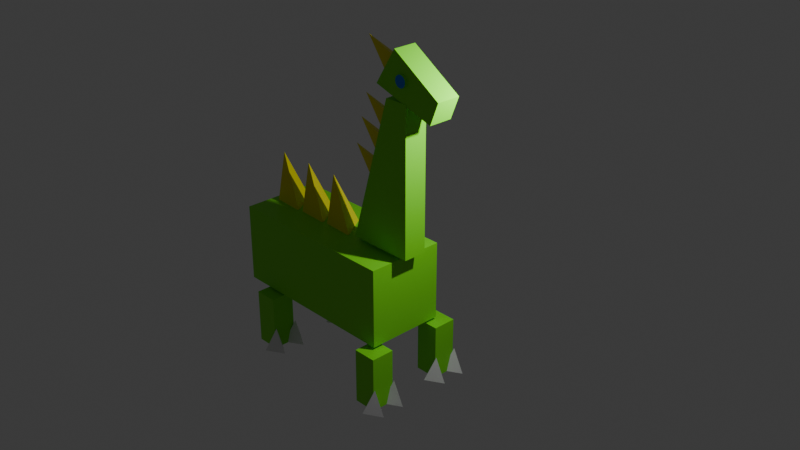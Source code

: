 # Source: mom.blend  (saved by Blender 4.1.24; exported with 4.5.12 LTS)
import bpy
from mathutils import Matrix  # noqa: F401  (used for matrix-valued properties, if any)

bpy.ops.wm.read_factory_settings(use_empty=True)
scene = bpy.context.scene
scene.name = 'Scene'

# ---- collections
col_collection = bpy.data.collections.new('Collection'); scene.collection.children.link(col_collection)

# ---- materials (node trees are filled in below, after node groups)
mat_green = bpy.data.materials.new('Green')
mat_green.alpha_threshold = 0.0
mat_green.use_transparent_shadow = False
mat_green.roughness = 0.5
mat_green.line_color = (0.0, 0.0, 0.0, 1.0)
mat_white = bpy.data.materials.new('White')
mat_white.use_transparent_shadow = False
mat_yellow = bpy.data.materials.new('Yellow')
mat_yellow.use_transparent_shadow = False
mat_blue = bpy.data.materials.new('Blue')
mat_blue.use_transparent_shadow = False

# ---- material node trees
mat_green.use_nodes = True; mat_green.node_tree.nodes.clear()
_N = mat_green.node_tree.nodes; _L = mat_green.node_tree.links
n0 = _N.new('ShaderNodeOutputMaterial'); n0.name = 'Material Output'; n0.location = (300, 300)
n1 = _N.new('ShaderNodeBsdfPrincipled'); n1.name = 'Principled BSDF'; n1.location = (10, 300)
n1.inputs[0].default_value = (0.1928, 0.7497, 0.01523, 1.0)
n1.inputs[3].default_value = 1.45
_L.new(n1.outputs[0], n0.inputs[0])
n0.is_active_output = True
mat_white.use_nodes = True; mat_white.node_tree.nodes.clear()
_N = mat_white.node_tree.nodes; _L = mat_white.node_tree.links
n0 = _N.new('ShaderNodeBsdfPrincipled'); n0.name = 'Principled BSDF'; n0.location = (10, 300)
n1 = _N.new('ShaderNodeOutputMaterial'); n1.name = 'Material Output'; n1.location = (300, 300)
_L.new(n0.outputs[0], n1.inputs[0])
n1.is_active_output = True
mat_yellow.use_nodes = True; mat_yellow.node_tree.nodes.clear()
_N = mat_yellow.node_tree.nodes; _L = mat_yellow.node_tree.links
n0 = _N.new('ShaderNodeBsdfPrincipled'); n0.name = 'Principled BSDF'; n0.location = (10, 300)
n0.inputs[0].default_value = (0.8001, 0.7275, 0.0, 1.0)
n1 = _N.new('ShaderNodeOutputMaterial'); n1.name = 'Material Output'; n1.location = (300, 300)
_L.new(n0.outputs[0], n1.inputs[0])
n1.is_active_output = True
mat_blue.use_nodes = True; mat_blue.node_tree.nodes.clear()
_N = mat_blue.node_tree.nodes; _L = mat_blue.node_tree.links
n0 = _N.new('ShaderNodeBsdfPrincipled'); n0.name = 'Principled BSDF'; n0.location = (10, 300)
n0.inputs[0].default_value = (0.003304, 0.1808, 0.8001, 1.0)
n1 = _N.new('ShaderNodeOutputMaterial'); n1.name = 'Material Output'; n1.location = (300, 300)
_L.new(n0.outputs[0], n1.inputs[0])
n1.is_active_output = True

# ---- world
world_world = bpy.data.worlds.new('World'); scene.world = world_world
world_world.use_nodes = True; world_world.node_tree.nodes.clear()
_N = world_world.node_tree.nodes; _L = world_world.node_tree.links
n0 = _N.new('ShaderNodeOutputWorld'); n0.name = 'World Output'; n0.location = (300, 300)
n1 = _N.new('ShaderNodeBackground'); n1.name = 'Background'; n1.location = (10, 300)
n1.inputs[0].default_value = (0.05088, 0.05088, 0.05088, 1.0)
_L.new(n1.outputs[0], n0.inputs[0])
n0.is_active_output = True
world_world.color = (0.05088, 0.05088, 0.05088)
world_world.use_sun_shadow = False
world_world.sun_shadow_jitter_overblur = 0.0

# ---- cameras
cam_camera = bpy.data.cameras.new('Camera')
cam_camera.clip_end = 100.0
cam_camera.ortho_scale = 7.314

# ---- lights
light_light = bpy.data.lights.new('Light', 'POINT')
light_light.transmission_factor = 0.0
light_light.energy = 1000.0
light_light.shadow_soft_size = 0.1
light_light.shadow_maximum_resolution = 0.006
light_light.use_absolute_resolution = True

# ---- meshes
me_cube_001 = bpy.data.meshes.new('Cube.001')
me_cube_001.from_pydata([(-1.0, -1.0, -1.0), (-1.0, -1.0, 1.0), (-1.0, 1.0, -1.0), (-1.0, 1.0, 1.0), (1.0, -1.0, -1.0), (1.0, -1.0, 1.0), (1.0, 1.0, -1.0), (1.0, 1.0, 1.0), (0.645, -0.1649, -0.9957), (2.145, -1.031, -0.9957), (0.645, -1.897, -0.9957), (1.145, -1.031, -0.1386), (0.645, 1.885, -0.9957), (2.145, 1.019, -0.9957), (0.645, 0.1528, -0.9957), (1.145, 1.019, -0.1386)], [], [(0, 1, 3, 2), (2, 3, 7, 6), (6, 7, 5, 4), (4, 5, 1, 0), (2, 6, 4, 0), (7, 3, 1, 5), (8, 11, 9), (8, 9, 10), (9, 11, 10), (10, 11, 8), (12, 15, 13), (12, 13, 14), (13, 15, 14), (14, 15, 12)])
me_cube_001.polygons.foreach_set('material_index', [0, 0, 0, 0, 0, 0, 1, 1, 1, 1, 1, 1, 1, 1])
_uv = me_cube_001.uv_layers.new(name='UVMap')
_uv.uv.foreach_set('vector', [0.375, 0.0, 0.625, 0.0, 0.625, 0.25, 0.375, 0.25, 0.375, 0.25, 0.625, 0.25, 0.625, 0.5, 0.375, 0.5, 0.375, 0.5, 0.625, 0.5, 0.625, 0.75, 0.375, 0.75, 0.375, 0.75, 0.625, 0.75, 0.625, 1.0, 0.375, 1.0, 0.125, 0.5, 0.375, 0.5, 0.375, 0.75, 0.125, 0.75, 0.625, 0.5, 0.875, 0.5, 0.875, 0.75, 0.625, 0.75, 0.25, 0.49, 0.25, 0.25, 0.4578, 0.13, 0.75, 0.49, 0.9578, 0.13, 0.5422, 0.13, 0.4578, 0.13, 0.25, 0.25, 0.04215, 0.13, 0.04215, 0.13, 0.25, 0.25, 0.25, 0.49, 0.25, 0.49, 0.25, 0.25, 0.4578, 0.13, 0.75, 0.49, 0.9578, 0.13, 0.5422, 0.13, 0.4578, 0.13, 0.25, 0.25, 0.04215, 0.13, 0.04215, 0.13, 0.25, 0.25, 0.25, 0.49])
me_cube_001.materials.append(mat_green)
me_cube_001.materials.append(mat_white)
me_cube_001.update()
me_cube_004 = bpy.data.meshes.new('Cube.004')
me_cube_004.from_pydata([(-1.0, -1.0, -1.0), (-1.0, -1.0, 1.0), (-1.0, 1.0, -1.0), (-1.0, 1.0, 1.0), (1.0, -1.0, -1.0), (1.0, -1.0, 1.0), (1.0, 1.0, -1.0), (1.0, 1.0, 1.0), (0.7293, 1.884, -0.9957), (2.229, 1.018, -0.9957), (0.7293, 0.1522, -0.9957), (1.229, 1.018, -0.1386), (0.7293, -0.1179, -0.9957), (2.229, -0.9839, -0.9957), (0.7293, -1.85, -0.9957), (1.229, -0.9839, -0.1386)], [], [(0, 1, 3, 2), (2, 3, 7, 6), (6, 7, 5, 4), (4, 5, 1, 0), (2, 6, 4, 0), (7, 3, 1, 5), (8, 11, 9), (8, 9, 10), (9, 11, 10), (10, 11, 8), (12, 15, 13), (12, 13, 14), (13, 15, 14), (14, 15, 12)])
me_cube_004.polygons.foreach_set('material_index', [0, 0, 0, 0, 0, 0, 1, 1, 1, 1, 1, 1, 1, 1])
_uv = me_cube_004.uv_layers.new(name='UVMap')
_uv.uv.foreach_set('vector', [0.375, 0.0, 0.625, 0.0, 0.625, 0.25, 0.375, 0.25, 0.375, 0.25, 0.625, 0.25, 0.625, 0.5, 0.375, 0.5, 0.375, 0.5, 0.625, 0.5, 0.625, 0.75, 0.375, 0.75, 0.375, 0.75, 0.625, 0.75, 0.625, 1.0, 0.375, 1.0, 0.125, 0.5, 0.375, 0.5, 0.375, 0.75, 0.125, 0.75, 0.625, 0.5, 0.875, 0.5, 0.875, 0.75, 0.625, 0.75, 0.25, 0.49, 0.25, 0.25, 0.4578, 0.13, 0.75, 0.49, 0.9578, 0.13, 0.5422, 0.13, 0.4578, 0.13, 0.25, 0.25, 0.04215, 0.13, 0.04215, 0.13, 0.25, 0.25, 0.25, 0.49, 0.25, 0.49, 0.25, 0.25, 0.4578, 0.13, 0.75, 0.49, 0.9578, 0.13, 0.5422, 0.13, 0.4578, 0.13, 0.25, 0.25, 0.04215, 0.13, 0.04215, 0.13, 0.25, 0.25, 0.25, 0.49])
me_cube_004.materials.append(mat_green)
me_cube_004.materials.append(mat_white)
me_cube_004.update()
me_cone_001 = bpy.data.meshes.new('Cone.001')
me_cone_001.from_pydata([(0.0, 1.0, -1.0), (0.866, -0.5, -1.0), (-0.866, -0.5, -1.0), (0.0, 0.0, 1.0), (-2.867, -0.6754, -1.01), (-2.867, -0.6754, 3.657), (-1.867, 1.057, -1.01), (-1.867, 1.057, 3.657), (-1.135, -1.675, -1.01), (-1.135, -1.675, 3.657), (-0.1347, 0.05666, -1.01), (-0.1347, 0.05666, 3.657), (-1.001, -0.7339, -1.0), (-0.1351, -2.234, -1.0), (-1.867, -2.234, -1.0), (-1.001, -1.734, 1.0)], [], [(0, 3, 1), (0, 1, 2), (1, 3, 2), (2, 3, 0), (4, 5, 7, 6), (6, 7, 11, 10), (10, 11, 9, 8), (8, 9, 5, 4), (6, 10, 8, 4), (11, 7, 5, 9), (12, 15, 13), (12, 13, 14), (13, 15, 14), (14, 15, 12)])
me_cone_001.polygons.foreach_set('material_index', [0, 0, 0, 0, 1, 1, 1, 1, 1, 1, 0, 0, 0, 0])
_uv = me_cone_001.uv_layers.new(name='UVMap')
_uv.uv.foreach_set('vector', [0.25, 0.49, 0.25, 0.25, 0.4578, 0.13, 0.75, 0.49, 0.9578, 0.13, 0.5422, 0.13, 0.4578, 0.13, 0.25, 0.25, 0.04215, 0.13, 0.04215, 0.13, 0.25, 0.25, 0.25, 0.49, 0.375, 0.0, 0.625, 0.0, 0.625, 0.25, 0.375, 0.25, 0.375, 0.25, 0.625, 0.25, 0.625, 0.5, 0.375, 0.5, 0.375, 0.5, 0.625, 0.5, 0.625, 0.75, 0.375, 0.75, 0.375, 0.75, 0.625, 0.75, 0.625, 1.0, 0.375, 1.0, 0.125, 0.5, 0.375, 0.5, 0.375, 0.75, 0.125, 0.75, 0.625, 0.5, 0.875, 0.5, 0.875, 0.75, 0.625, 0.75, 0.25, 0.49, 0.25, 0.25, 0.4578, 0.13, 0.75, 0.49, 0.9578, 0.13, 0.5422, 0.13, 0.4578, 0.13, 0.25, 0.25, 0.04215, 0.13, 0.04215, 0.13, 0.25, 0.25, 0.25, 0.49])
me_cone_001.materials.append(mat_white)
me_cone_001.materials.append(mat_green)
me_cone_001.update()
me_cone_005 = bpy.data.meshes.new('Cone.005')
me_cone_005.from_pydata([(0.0, 1.0, -1.0), (0.866, -0.5, -1.0), (-0.866, -0.5, -1.0), (0.0, 0.0, 1.0), (-1.848, 1.103, -1.01), (-1.848, 1.103, 3.657), (-0.8477, 2.835, -1.01), (-0.8477, 2.835, 3.657), (-0.1157, 0.1025, -1.01), (-0.1157, 0.1025, 3.657), (0.8843, 1.835, -1.01), (0.8843, 1.835, 3.657), (1.025, 2.775, -1.0), (1.891, 1.275, -1.0), (0.1589, 1.275, -1.0), (1.025, 1.775, 1.0)], [], [(0, 3, 1), (0, 1, 2), (1, 3, 2), (2, 3, 0), (4, 5, 7, 6), (6, 7, 11, 10), (10, 11, 9, 8), (8, 9, 5, 4), (6, 10, 8, 4), (11, 7, 5, 9), (12, 15, 13), (12, 13, 14), (13, 15, 14), (14, 15, 12)])
me_cone_005.polygons.foreach_set('material_index', [0, 0, 0, 0, 1, 1, 1, 1, 1, 1, 0, 0, 0, 0])
_uv = me_cone_005.uv_layers.new(name='UVMap')
_uv.uv.foreach_set('vector', [0.25, 0.49, 0.25, 0.25, 0.4578, 0.13, 0.75, 0.49, 0.9578, 0.13, 0.5422, 0.13, 0.4578, 0.13, 0.25, 0.25, 0.04215, 0.13, 0.04215, 0.13, 0.25, 0.25, 0.25, 0.49, 0.375, 0.0, 0.625, 0.0, 0.625, 0.25, 0.375, 0.25, 0.375, 0.25, 0.625, 0.25, 0.625, 0.5, 0.375, 0.5, 0.375, 0.5, 0.625, 0.5, 0.625, 0.75, 0.375, 0.75, 0.375, 0.75, 0.625, 0.75, 0.625, 1.0, 0.375, 1.0, 0.125, 0.5, 0.375, 0.5, 0.375, 0.75, 0.125, 0.75, 0.625, 0.5, 0.875, 0.5, 0.875, 0.75, 0.625, 0.75, 0.25, 0.49, 0.25, 0.25, 0.4578, 0.13, 0.75, 0.49, 0.9578, 0.13, 0.5422, 0.13, 0.4578, 0.13, 0.25, 0.25, 0.04215, 0.13, 0.04215, 0.13, 0.25, 0.25, 0.25, 0.49])
me_cone_005.materials.append(mat_white)
me_cone_005.materials.append(mat_green)
me_cone_005.update()
me_cone_008 = bpy.data.meshes.new('Cone.008')
me_cone_008.from_pydata([(0.0, 1.0, -1.0), (0.866, -0.5, -1.0), (-0.866, -0.5, -1.0), (0.0, 0.0, 1.0), (-0.537, -0.9446, -4.197), (-1.742, -0.9446, -0.8522), (-0.537, 1.055, -4.197), (-1.742, 1.055, -0.8522), (1.443, -0.9446, -4.028), (1.724, -0.9446, -0.9322), (1.443, 1.055, -4.028), (1.724, 1.055, -0.9322), (-0.1389, -0.9446, -2.095), (-0.1603, -0.9446, -2.04), (-0.1632, -0.9446, -1.983), (-0.1476, -0.9446, -1.926), (-0.114, -0.9446, -1.873), (-0.06366, -0.9446, -1.825), (0.001394, -0.9446, -1.783), (0.0787, -0.9446, -1.75), (0.1653, -0.9446, -1.727), (0.2578, -0.9446, -1.714), (0.3528, -0.9446, -1.712), (0.4464, -0.9446, -1.722), (0.5353, -0.9446, -1.742), (0.6158, -0.9446, -1.772), (0.6851, -0.9446, -1.811), (0.7402, -0.9446, -1.857), (0.7793, -0.9446, -1.909), (0.8007, -0.9446, -1.965), (0.8036, -0.9446, -2.022), (0.788, -0.9446, -2.078), (0.7543, -0.9446, -2.131), (0.704, -0.9446, -2.18), (0.639, -0.9446, -2.221), (0.5617, -0.9446, -2.254), (0.4751, -0.9446, -2.278), (0.3826, -0.9446, -2.29), (0.2876, -0.9446, -2.292), (0.1939, -0.9446, -2.283), (0.1051, -0.9446, -2.263), (0.02454, -0.9446, -2.232), (-0.04467, -0.9446, -2.193), (-0.09985, -0.9446, -2.147), (-0.1389, 1.055, -2.095), (-0.1603, 1.055, -2.04), (-0.1632, 1.055, -1.983), (-0.1476, 1.055, -1.926), (-0.114, 1.055, -1.873), (-0.06366, 1.055, -1.825), (0.001393, 1.055, -1.783), (0.0787, 1.055, -1.75), (0.1653, 1.055, -1.727), (0.2578, 1.055, -1.714), (0.3528, 1.055, -1.712), (0.4464, 1.055, -1.722), (0.5353, 1.055, -1.742), (0.6158, 1.055, -1.772), (0.6851, 1.055, -1.811), (0.7402, 1.055, -1.857), (0.7793, 1.055, -1.909), (0.8007, 1.055, -1.965), (0.8036, 1.055, -2.022), (0.788, 1.055, -2.078), (0.7543, 1.055, -2.131), (0.704, 1.055, -2.18), (0.639, 1.055, -2.221), (0.5617, 1.055, -2.254), (0.4751, 1.055, -2.278), (0.3826, 1.055, -2.29), (0.2876, 1.055, -2.292), (0.1939, 1.055, -2.283), (0.1051, 1.055, -2.263), (0.02454, 1.055, -2.232), (-0.04467, 1.055, -2.193), (-0.09985, 1.055, -2.147), (-0.1389, 1.332, -2.095), (-0.1603, 1.332, -2.04), (-0.1632, 1.332, -1.983), (-0.1476, 1.332, -1.926), (-0.114, 1.332, -1.873), (-0.06366, 1.332, -1.825), (0.001393, 1.332, -1.783), (0.0787, 1.332, -1.75), (0.1653, 1.332, -1.727), (0.2578, 1.332, -1.714), (0.3528, 1.332, -1.712), (0.4464, 1.332, -1.722), (0.5353, 1.332, -1.742), (0.6158, 1.332, -1.772), (0.6851, 1.332, -1.811), (0.7402, 1.332, -1.857), (0.7793, 1.332, -1.909), (0.8007, 1.332, -1.965), (0.8036, 1.332, -2.022), (0.788, 1.332, -2.078), (0.7543, 1.332, -2.131), (0.704, 1.332, -2.18), (0.639, 1.332, -2.221), (0.5617, 1.332, -2.254), (0.4751, 1.332, -2.278), (0.3826, 1.332, -2.29), (0.2876, 1.332, -2.292), (0.1939, 1.332, -2.283), (0.1051, 1.332, -2.263), (0.02454, 1.332, -2.232), (-0.04467, 1.332, -2.193), (-0.09985, 1.332, -2.147), (-0.1389, -1.19, -2.095), (-0.1603, -1.19, -2.04), (-0.1632, -1.19, -1.983), (-0.1476, -1.19, -1.926), (-0.114, -1.19, -1.873), (-0.06366, -1.19, -1.825), (0.001394, -1.19, -1.783), (0.0787, -1.19, -1.75), (0.1653, -1.19, -1.727), (0.2578, -1.19, -1.714), (0.3528, -1.19, -1.712), (0.4464, -1.19, -1.722), (0.5353, -1.19, -1.742), (0.6158, -1.19, -1.772), (0.6851, -1.19, -1.811), (0.7402, -1.19, -1.857), (0.7793, -1.19, -1.909), (0.8007, -1.19, -1.965), (0.8036, -1.19, -2.022), (0.788, -1.19, -2.078), (0.7543, -1.19, -2.131), (0.704, -1.19, -2.18), (0.639, -1.19, -2.221), (0.5617, -1.19, -2.254), (0.4751, -1.19, -2.278), (0.3826, -1.19, -2.29), (0.2876, -1.19, -2.292), (0.1939, -1.19, -2.283), (0.1051, -1.19, -2.263), (0.02454, -1.19, -2.232), (-0.04467, -1.19, -2.193), (-0.09985, -1.19, -2.147)], [], [(0, 3, 1), (0, 1, 2), (1, 3, 2), (2, 3, 0), (4, 5, 7, 6), (6, 7, 45, 44, 75, 74, 73, 72, 71, 70, 69, 68, 67, 66, 65, 64, 63, 62, 61, 11, 10), (10, 11, 9, 8), (8, 9, 29, 30, 31, 32, 33, 34, 35, 36, 37, 38, 39, 40, 41, 42, 43, 12, 13, 5, 4), (6, 10, 8, 4), (11, 7, 5, 9), (5, 13, 14, 15, 16, 17, 18, 19, 20, 21, 22, 23, 24, 25, 26, 27, 28, 29, 9), (38, 37, 133, 134), (11, 61, 60, 59, 58, 57, 56, 55, 54, 53, 52, 51, 50, 49, 48, 47, 46, 45, 7), (68, 69, 101, 100), (78, 79, 80, 81, 82, 83, 84, 85, 86, 87, 88, 89, 90, 91, 92, 93, 94, 95, 96, 97, 98, 99, 100, 101, 102, 103, 104, 105, 106, 107, 76, 77), (55, 56, 88, 87), (69, 70, 102, 101), (56, 57, 89, 88), (70, 71, 103, 102), (57, 58, 90, 89), (44, 45, 77, 76), (71, 72, 104, 103), (58, 59, 91, 90), (45, 46, 78, 77), (72, 73, 105, 104), (59, 60, 92, 91), (46, 47, 79, 78), (73, 74, 106, 105), (60, 61, 93, 92), (47, 48, 80, 79), (74, 75, 107, 106), (61, 62, 94, 93), (48, 49, 81, 80), (75, 44, 76, 107), (62, 63, 95, 94), (49, 50, 82, 81), (63, 64, 96, 95), (50, 51, 83, 82), (64, 65, 97, 96), (51, 52, 84, 83), (65, 66, 98, 97), (52, 53, 85, 84), (66, 67, 99, 98), (53, 54, 86, 85), (67, 68, 100, 99), (54, 55, 87, 86), (124, 123, 122, 121, 120, 119, 118, 117, 116, 115, 114, 113, 112, 111, 110, 109, 108, 139, 138, 137, 136, 135, 134, 133, 132, 131, 130, 129, 128, 127, 126, 125), (25, 24, 120, 121), (39, 38, 134, 135), (26, 25, 121, 122), (13, 12, 108, 109), (40, 39, 135, 136), (27, 26, 122, 123), (14, 13, 109, 110), (41, 40, 136, 137), (28, 27, 123, 124), (15, 14, 110, 111), (42, 41, 137, 138), (29, 28, 124, 125), (16, 15, 111, 112), (43, 42, 138, 139), (30, 29, 125, 126), (17, 16, 112, 113), (12, 43, 139, 108), (31, 30, 126, 127), (18, 17, 113, 114), (32, 31, 127, 128), (19, 18, 114, 115), (33, 32, 128, 129), (20, 19, 115, 116), (34, 33, 129, 130), (21, 20, 116, 117), (35, 34, 130, 131), (22, 21, 117, 118), (36, 35, 131, 132), (23, 22, 118, 119), (37, 36, 132, 133), (24, 23, 119, 120)])
me_cone_008.polygons.foreach_set('material_index', [0, 0, 0, 0, 1, 1, 1, 1, 1, 1, 1, 1, 1, 1, 2, 1, 1, 1, 1, 1, 1, 1, 1, 1, 1, 1, 1, 1, 1, 1, 1, 1, 1, 1, 1, 1, 1, 1, 1, 1, 1, 1, 1, 1, 1, 1, 2, 1, 1, 1, 1, 1, 1, 1, 1, 1, 1, 1, 1, 1, 1, 1, 1, 1, 1, 1, 1, 1, 1, 1, 1, 1, 1, 1, 1, 1, 1, 1])
_uv = me_cone_008.uv_layers.new(name='UVMap')
_uv.uv.foreach_set('vector', [0.25, 0.49, 0.25, 0.25, 0.4578, 0.13, 0.75, 0.49, 0.9578, 0.13, 0.5422, 0.13, 0.4578, 0.13, 0.25, 0.25, 0.04215, 0.13, 0.04215, 0.13, 0.25, 0.25, 0.25, 0.49, 0.375, 0.0, 0.625, 0.0, 0.625, 0.25, 0.375, 0.25, 0.375, 0.25, 0.625, 0.25, 0.5358, 0.3491, 0.5316, 0.35, 0.5275, 0.3526, 0.5239, 0.3566, 0.5209, 0.3622, 0.5185, 0.3689, 0.5168, 0.3766, 0.516, 0.3849, 0.516, 0.3934, 0.517, 0.4018, 0.5187, 0.4096, 0.5213, 0.4166, 0.5245, 0.4224, 0.5284, 0.4268, 0.5326, 0.4298, 0.537, 0.4312, 0.5415, 0.431, 0.625, 0.5, 0.375, 0.5, 0.375, 0.5, 0.625, 0.5, 0.625, 0.75, 0.375, 0.75, 0.375, 0.75, 0.625, 0.75, 0.5415, 0.819, 0.537, 0.8188, 0.5326, 0.8202, 0.5283, 0.8232, 0.5245, 0.8276, 0.5213, 0.8334, 0.5187, 0.8404, 0.517, 0.8482, 0.516, 0.8566, 0.516, 0.8651, 0.5168, 0.8734, 0.5185, 0.8811, 0.5209, 0.8878, 0.5239, 0.8934, 0.5275, 0.8974, 0.5316, 0.9, 0.5358, 0.9009, 0.625, 1.0, 0.375, 1.0, 0.125, 0.5, 0.375, 0.5, 0.375, 0.75, 0.125, 0.75, 0.625, 0.5, 0.875, 0.5, 0.875, 0.75, 0.625, 0.75, 0.625, 1.0, 0.5358, 0.9009, 0.5402, 0.9002, 0.5445, 0.898, 0.5487, 0.8944, 0.5524, 0.8895, 0.5556, 0.8837, 0.5582, 0.877, 0.5601, 0.8697, 0.5611, 0.8622, 0.5613, 0.8545, 0.5606, 0.847, 0.5591, 0.84, 0.5568, 0.8336, 0.5537, 0.8282, 0.5501, 0.8238, 0.5459, 0.8207, 0.5415, 0.819, 0.625, 0.75, 0.516, 0.8651, 0.516, 0.8566, 0.516, 0.8566, 0.516, 0.8651, 0.625, 0.5, 0.5415, 0.431, 0.5459, 0.4293, 0.5501, 0.4262, 0.5537, 0.4218, 0.5568, 0.4164, 0.5591, 0.41, 0.5606, 0.403, 0.5613, 0.3955, 0.5611, 0.3878, 0.5601, 0.3803, 0.5582, 0.373, 0.5556, 0.3663, 0.5524, 0.3605, 0.5487, 0.3556, 0.5445, 0.352, 0.5402, 0.3498, 0.5358, 0.3491, 0.625, 0.25, 0.517, 0.4018, 0.516, 0.3934, 0.516, 0.3934, 0.517, 0.4018, 0.5402, 0.3498, 0.5445, 0.352, 0.5487, 0.3556, 0.5524, 0.3605, 0.5556, 0.3663, 0.5582, 0.373, 0.5601, 0.3803, 0.5611, 0.3878, 0.5613, 0.3955, 0.5606, 0.403, 0.5591, 0.41, 0.5568, 0.4164, 0.5537, 0.4218, 0.5501, 0.4262, 0.5459, 0.4293, 0.5415, 0.431, 0.537, 0.4312, 0.5326, 0.4298, 0.5284, 0.4268, 0.5245, 0.4224, 0.5213, 0.4166, 0.5187, 0.4096, 0.517, 0.4018, 0.516, 0.3934, 0.516, 0.3849, 0.5168, 0.3766, 0.5185, 0.3689, 0.5209, 0.3622, 0.5239, 0.3566, 0.5275, 0.3526, 0.5316, 0.35, 0.5358, 0.3491, 0.5606, 0.403, 0.5591, 0.41, 0.5591, 0.41, 0.5606, 0.403, 0.516, 0.3934, 0.516, 0.3849, 0.516, 0.3849, 0.516, 0.3934, 0.5591, 0.41, 0.5568, 0.4164, 0.5568, 0.4164, 0.5591, 0.41, 0.516, 0.3849, 0.5168, 0.3766, 0.5168, 0.3766, 0.516, 0.3849, 0.5568, 0.4164, 0.5537, 0.4218, 0.5537, 0.4218, 0.5568, 0.4164, 0.5316, 0.35, 0.5358, 0.3491, 0.5358, 0.3491, 0.5316, 0.35, 0.5168, 0.3766, 0.5185, 0.3689, 0.5185, 0.3689, 0.5168, 0.3766, 0.5537, 0.4218, 0.5501, 0.4262, 0.5501, 0.4262, 0.5537, 0.4218, 0.5358, 0.3491, 0.5402, 0.3498, 0.5402, 0.3498, 0.5358, 0.3491, 0.5185, 0.3689, 0.5209, 0.3622, 0.5209, 0.3622, 0.5185, 0.3689, 0.5501, 0.4262, 0.5459, 0.4293, 0.5459, 0.4293, 0.5501, 0.4262, 0.5402, 0.3498, 0.5445, 0.352, 0.5445, 0.352, 0.5402, 0.3498, 0.5209, 0.3622, 0.5239, 0.3566, 0.5239, 0.3566, 0.5209, 0.3622, 0.5459, 0.4293, 0.5415, 0.431, 0.5415, 0.431, 0.5459, 0.4293, 0.5445, 0.352, 0.5487, 0.3556, 0.5487, 0.3556, 0.5445, 0.352, 0.5239, 0.3566, 0.5275, 0.3526, 0.5275, 0.3526, 0.5239, 0.3566, 0.5415, 0.431, 0.537, 0.4312, 0.537, 0.4312, 0.5415, 0.431, 0.5487, 0.3556, 0.5524, 0.3605, 0.5524, 0.3605, 0.5487, 0.3556, 0.5275, 0.3526, 0.5316, 0.35, 0.5316, 0.35, 0.5275, 0.3526, 0.537, 0.4312, 0.5326, 0.4298, 0.5326, 0.4298, 0.537, 0.4312, 0.5524, 0.3605, 0.5556, 0.3663, 0.5556, 0.3663, 0.5524, 0.3605, 0.5326, 0.4298, 0.5284, 0.4268, 0.5284, 0.4268, 0.5326, 0.4298, 0.5556, 0.3663, 0.5582, 0.373, 0.5582, 0.373, 0.5556, 0.3663, 0.5284, 0.4268, 0.5245, 0.4224, 0.5245, 0.4224, 0.5284, 0.4268, 0.5582, 0.373, 0.5601, 0.3803, 0.5601, 0.3803, 0.5582, 0.373, 0.5245, 0.4224, 0.5213, 0.4166, 0.5213, 0.4166, 0.5245, 0.4224, 0.5601, 0.3803, 0.5611, 0.3878, 0.5611, 0.3878, 0.5601, 0.3803, 0.5213, 0.4166, 0.5187, 0.4096, 0.5187, 0.4096, 0.5213, 0.4166, 0.5611, 0.3878, 0.5613, 0.3955, 0.5613, 0.3955, 0.5611, 0.3878, 0.5187, 0.4096, 0.517, 0.4018, 0.517, 0.4018, 0.5187, 0.4096, 0.5613, 0.3955, 0.5606, 0.403, 0.5606, 0.403, 0.5613, 0.3955, 0.5459, 0.8207, 0.5501, 0.8238, 0.5537, 0.8282, 0.5568, 0.8336, 0.5591, 0.84, 0.5606, 0.847, 0.5613, 0.8545, 0.5611, 0.8622, 0.5601, 0.8697, 0.5582, 0.877, 0.5556, 0.8837, 0.5524, 0.8895, 0.5487, 0.8944, 0.5445, 0.898, 0.5402, 0.9002, 0.5358, 0.9009, 0.5316, 0.9, 0.5275, 0.8974, 0.5239, 0.8934, 0.5209, 0.8878, 0.5185, 0.8811, 0.5168, 0.8734, 0.516, 0.8651, 0.516, 0.8566, 0.517, 0.8482, 0.5187, 0.8404, 0.5213, 0.8334, 0.5245, 0.8276, 0.5283, 0.8232, 0.5326, 0.8202, 0.537, 0.8188, 0.5415, 0.819, 0.5568, 0.8336, 0.5591, 0.84, 0.5591, 0.84, 0.5568, 0.8336, 0.5168, 0.8734, 0.516, 0.8651, 0.516, 0.8651, 0.5168, 0.8734, 0.5537, 0.8282, 0.5568, 0.8336, 0.5568, 0.8336, 0.5537, 0.8282, 0.5358, 0.9009, 0.5316, 0.9, 0.5316, 0.9, 0.5358, 0.9009, 0.5185, 0.8811, 0.5168, 0.8734, 0.5168, 0.8734, 0.5185, 0.8811, 0.5501, 0.8238, 0.5537, 0.8282, 0.5537, 0.8282, 0.5501, 0.8238, 0.5402, 0.9002, 0.5358, 0.9009, 0.5358, 0.9009, 0.5402, 0.9002, 0.5209, 0.8878, 0.5185, 0.8811, 0.5185, 0.8811, 0.5209, 0.8878, 0.5459, 0.8207, 0.5501, 0.8238, 0.5501, 0.8238, 0.5459, 0.8207, 0.5445, 0.898, 0.5402, 0.9002, 0.5402, 0.9002, 0.5445, 0.898, 0.5239, 0.8934, 0.5209, 0.8878, 0.5209, 0.8878, 0.5239, 0.8934, 0.5415, 0.819, 0.5459, 0.8207, 0.5459, 0.8207, 0.5415, 0.819, 0.5487, 0.8944, 0.5445, 0.898, 0.5445, 0.898, 0.5487, 0.8944, 0.5275, 0.8974, 0.5239, 0.8934, 0.5239, 0.8934, 0.5275, 0.8974, 0.537, 0.8188, 0.5415, 0.819, 0.5415, 0.819, 0.537, 0.8188, 0.5524, 0.8895, 0.5487, 0.8944, 0.5487, 0.8944, 0.5524, 0.8895, 0.5316, 0.9, 0.5275, 0.8974, 0.5275, 0.8974, 0.5316, 0.9, 0.5326, 0.8202, 0.537, 0.8188, 0.537, 0.8188, 0.5326, 0.8202, 0.5556, 0.8837, 0.5524, 0.8895, 0.5524, 0.8895, 0.5556, 0.8837, 0.5283, 0.8232, 0.5326, 0.8202, 0.5326, 0.8202, 0.5283, 0.8232, 0.5582, 0.877, 0.5556, 0.8837, 0.5556, 0.8837, 0.5582, 0.877, 0.5245, 0.8276, 0.5283, 0.8232, 0.5283, 0.8232, 0.5245, 0.8276, 0.5601, 0.8697, 0.5582, 0.877, 0.5582, 0.877, 0.5601, 0.8697, 0.5213, 0.8334, 0.5245, 0.8276, 0.5245, 0.8276, 0.5213, 0.8334, 0.5611, 0.8622, 0.5601, 0.8697, 0.5601, 0.8697, 0.5611, 0.8622, 0.5187, 0.8404, 0.5213, 0.8334, 0.5213, 0.8334, 0.5187, 0.8404, 0.5613, 0.8545, 0.5611, 0.8622, 0.5611, 0.8622, 0.5613, 0.8545, 0.517, 0.8482, 0.5187, 0.8404, 0.5187, 0.8404, 0.517, 0.8482, 0.5606, 0.847, 0.5613, 0.8545, 0.5613, 0.8545, 0.5606, 0.847, 0.516, 0.8566, 0.517, 0.8482, 0.517, 0.8482, 0.516, 0.8566, 0.5591, 0.84, 0.5606, 0.847, 0.5606, 0.847, 0.5591, 0.84])
me_cone_008.materials.append(mat_yellow)
me_cone_008.materials.append(mat_green)
me_cone_008.materials.append(mat_blue)
me_cone_008.update()
me_cone_009 = bpy.data.meshes.new('Cone.009')
me_cone_009.from_pydata([(0.0, 1.0, -1.0), (0.866, -0.5, -1.0), (-0.866, -0.5, -1.0), (0.0, 0.0, 1.0), (-10.31, -0.9981, -2.298), (2.15, -0.9981, -0.514), (-10.31, 1.002, -2.298), (2.15, 1.002, -0.514), (-7.503, -0.9981, -5.228), (3.147, -0.9981, -1.554), (-7.503, 1.002, -5.228), (3.147, 1.002, -1.554), (-2.059, 1.0, -1.315), (-1.193, -0.5, -1.315), (-2.925, -0.5, -1.315), (-2.059, 0.0, 0.6848), (-4.33, 1.0, -1.702), (-3.464, -0.5, -1.702), (-5.196, -0.5, -1.702), (-4.33, 0.0, 0.2984)], [], [(0, 3, 1), (0, 1, 2), (1, 3, 2), (2, 3, 0), (4, 5, 7, 6), (6, 7, 11, 10), (10, 11, 9, 8), (8, 9, 5, 4), (6, 10, 8, 4), (11, 7, 5, 9), (12, 15, 13), (12, 13, 14), (13, 15, 14), (14, 15, 12), (16, 19, 17), (16, 17, 18), (17, 19, 18), (18, 19, 16)])
me_cone_009.polygons.foreach_set('material_index', [0, 0, 0, 0, 1, 1, 1, 1, 1, 1, 0, 0, 0, 0, 0, 0, 0, 0])
_uv = me_cone_009.uv_layers.new(name='UVMap')
_uv.uv.foreach_set('vector', [0.25, 0.49, 0.25, 0.25, 0.4578, 0.13, 0.75, 0.49, 0.9578, 0.13, 0.5422, 0.13, 0.4578, 0.13, 0.25, 0.25, 0.04215, 0.13, 0.04215, 0.13, 0.25, 0.25, 0.25, 0.49, 0.375, 0.0, 0.625, 0.0, 0.625, 0.25, 0.375, 0.25, 0.375, 0.25, 0.625, 0.25, 0.625, 0.5, 0.375, 0.5, 0.375, 0.5, 0.625, 0.5, 0.625, 0.75, 0.375, 0.75, 0.375, 0.75, 0.625, 0.75, 0.625, 1.0, 0.375, 1.0, 0.125, 0.5, 0.375, 0.5, 0.375, 0.75, 0.125, 0.75, 0.625, 0.5, 0.875, 0.5, 0.875, 0.75, 0.625, 0.75, 0.25, 0.49, 0.25, 0.25, 0.4578, 0.13, 0.75, 0.49, 0.9578, 0.13, 0.5422, 0.13, 0.4578, 0.13, 0.25, 0.25, 0.04215, 0.13, 0.04215, 0.13, 0.25, 0.25, 0.25, 0.49, 0.25, 0.49, 0.25, 0.25, 0.4578, 0.13, 0.75, 0.49, 0.9578, 0.13, 0.5422, 0.13, 0.4578, 0.13, 0.25, 0.25, 0.04215, 0.13, 0.04215, 0.13, 0.25, 0.25, 0.25, 0.49])
me_cone_009.materials.append(mat_yellow)
me_cone_009.materials.append(mat_green)
me_cone_009.update()
me_cone_012 = bpy.data.meshes.new('Cone.012')
me_cone_012.from_pydata([(0.0, 1.0, -1.0), (0.866, -0.5, -1.0), (-0.866, -0.5, -1.0), (0.0, 0.0, 1.0), (4.119, 2.0, -1.667), (3.049, 2.0, -4.42), (4.119, -2.0, -1.667), (3.049, -2.0, -4.42), (-4.72, 2.0, 0.08525), (-5.789, 2.0, -2.668), (-4.72, -2.0, 0.08525), (-5.789, -2.0, -2.668), (-1.803, 1.0, -0.6427), (-0.937, -0.5, -0.6427), (-2.669, -0.5, -0.6427), (-1.803, 0.0, 1.357), (-3.628, 1.0, -0.281), (-2.762, -0.5, -0.281), (-4.494, -0.5, -0.281), (-3.628, 0.0, 1.719)], [], [(0, 3, 1), (0, 1, 2), (1, 3, 2), (2, 3, 0), (4, 8, 10, 6), (7, 6, 10, 11), (11, 10, 8, 9), (9, 5, 7, 11), (5, 4, 6, 7), (9, 8, 4, 5), (12, 15, 13), (12, 13, 14), (13, 15, 14), (14, 15, 12), (16, 19, 17), (16, 17, 18), (17, 19, 18), (18, 19, 16)])
me_cone_012.polygons.foreach_set('material_index', [0, 0, 0, 0, 1, 1, 1, 1, 1, 1, 0, 0, 0, 0, 0, 0, 0, 0])
_uv = me_cone_012.uv_layers.new(name='UVMap')
_uv.uv.foreach_set('vector', [0.25, 0.49, 0.25, 0.25, 0.4578, 0.13, 0.75, 0.49, 0.9578, 0.13, 0.5422, 0.13, 0.4578, 0.13, 0.25, 0.25, 0.04215, 0.13, 0.04215, 0.13, 0.25, 0.25, 0.25, 0.49, 0.625, 0.5, 0.875, 0.5, 0.875, 0.75, 0.625, 0.75, 0.375, 0.75, 0.625, 0.75, 0.625, 1.0, 0.375, 1.0, 0.375, 0.0, 0.625, 0.0, 0.625, 0.25, 0.375, 0.25, 0.125, 0.5, 0.375, 0.5, 0.375, 0.75, 0.125, 0.75, 0.375, 0.5, 0.625, 0.5, 0.625, 0.75, 0.375, 0.75, 0.375, 0.25, 0.625, 0.25, 0.625, 0.5, 0.375, 0.5, 0.25, 0.49, 0.25, 0.25, 0.4578, 0.13, 0.75, 0.49, 0.9578, 0.13, 0.5422, 0.13, 0.4578, 0.13, 0.25, 0.25, 0.04215, 0.13, 0.04215, 0.13, 0.25, 0.25, 0.25, 0.49, 0.25, 0.49, 0.25, 0.25, 0.4578, 0.13, 0.75, 0.49, 0.9578, 0.13, 0.5422, 0.13, 0.4578, 0.13, 0.25, 0.25, 0.04215, 0.13, 0.04215, 0.13, 0.25, 0.25, 0.25, 0.49])
me_cone_012.materials.append(mat_yellow)
me_cone_012.materials.append(mat_green)
me_cone_012.update()

# ---- objects
ob_light = bpy.data.objects.new('Light', light_light)
ob_camera = bpy.data.objects.new('Camera', cam_camera)
ob_legfrontl = bpy.data.objects.new('LegFrontL', me_cube_001)
ob_legbackr = bpy.data.objects.new('LegBackR', me_cube_004)
ob_legfrontr = bpy.data.objects.new('LegFrontR', me_cone_001)
ob_legbackl = bpy.data.objects.new('LegBackL', me_cone_005)
ob_head = bpy.data.objects.new('Head', me_cone_008)
ob_neck = bpy.data.objects.new('Neck', me_cone_009)
ob_body = bpy.data.objects.new('Body', me_cone_012)

# ---- transforms, parenting, visibility, modifiers, constraints
ob_light.location = (4.076, 1.005, 5.904)
ob_light.rotation_euler = (0.6503, 0.05522, 1.866)
ob_light.lock_rotations_4d = False
ob_light.empty_display_type = 'ARROWS'
ob_light.color = (0.0, 0.0, 0.0, 0.0)
ob_light.lineart.crease_threshold = 0.0
ob_camera.location = (17.09, -15.35, 12.87)
ob_camera.rotation_euler = (1.109, 0.0, 0.8149)
ob_camera.lock_rotations_4d = False
ob_camera.empty_display_type = 'ARROWS'
ob_camera.color = (0.0, 0.0, 0.0, 0.0)
ob_camera.display_type = 'WIRE'
ob_camera.lineart.crease_threshold = 0.0
ob_legfrontl.location = (0.9968, 1.004, -1.77)
ob_legfrontl.scale = (0.3, 0.3, 0.7)
ob_legbackr.location = (-2.705, -0.9981, -1.77)
ob_legbackr.scale = (0.3, 0.3, 0.7)
ob_legfrontr.location = (1.34, -0.6926, -2.167)
ob_legfrontr.rotation_euler = (0.0, -0.0, 0.5236)
ob_legfrontr.scale = (0.3, 0.3, 0.3)
ob_legbackl.location = (-2.336, 0.6946, -2.167)
ob_legbackl.rotation_euler = (0.0, -0.0, 0.5236)
ob_legbackl.scale = (0.3, 0.3, 0.3)
ob_head.location = (0.2703, 0.0, 5.714)
ob_head.rotation_euler = (0.0, -1.049, 0.0)
ob_head.scale = (0.3, 0.3, 0.5)
ob_neck.location = (0.1525, 0.0, 4.365)
ob_neck.rotation_euler = (0.0, -1.049, 0.0)
ob_neck.scale = (0.3, 0.3, 0.5)
ob_body.location = (-1.296, 0.0, 1.573)
ob_body.rotation_euler = (0.0, -0.2707, 0.0)
ob_body.scale = (0.5, 0.5, 0.7)

# ---- collection membership
col_collection.objects.link(ob_light)
col_collection.objects.link(ob_camera)
col_collection.objects.link(ob_legfrontl)
col_collection.objects.link(ob_legbackr)
col_collection.objects.link(ob_legfrontr)
col_collection.objects.link(ob_legbackl)
col_collection.objects.link(ob_head)
col_collection.objects.link(ob_neck)
col_collection.objects.link(ob_body)

# ---- scene / render settings (as saved in the file)
scene.camera = ob_camera
scene.frame_start = 1; scene.frame_end = 250; scene.frame_set(1)
scene.render.engine = 'BLENDER_EEVEE_NEXT'
scene.cycles.sampling_pattern = 'TABULATED_SOBOL'
scene.eevee.ray_tracing_options.trace_max_roughness = 0.0
bpy.context.view_layer.update()
